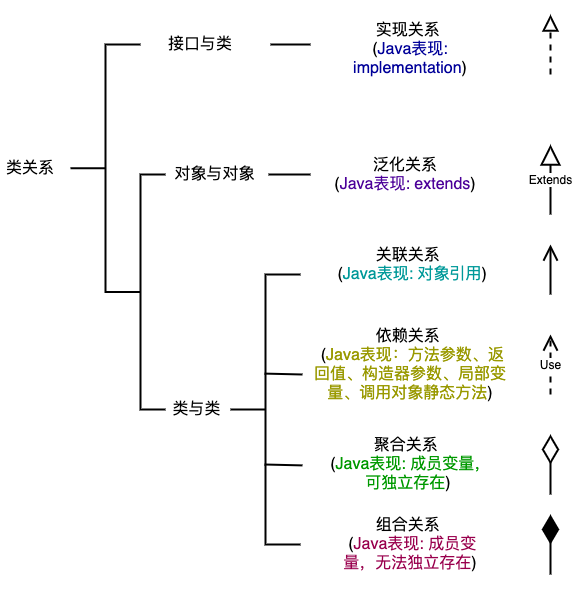

The diagram above was exported from draw.io. Its source (the exported page's mxGraphModel, read from the mxfile embedded in the PNG):
<mxGraphModel dx="882" dy="496" grid="1" gridSize="10" guides="0" tooltips="1" connect="1" arrows="1" fold="1" page="1" pageScale="1" pageWidth="827" pageHeight="1169" math="0" shadow="0">
  <root>
    <mxCell id="0" />
    <mxCell id="1" parent="0" />
    <mxCell id="008Xy_r24fSAibWvC7ih-1" value="&lt;font style=&quot;font-size: 16px&quot;&gt;类关系&lt;/font&gt;" style="text;html=1;strokeColor=none;fillColor=none;align=center;verticalAlign=middle;whiteSpace=wrap;rounded=0;" vertex="1" parent="1">
      <mxGeometry x="170" y="304" width="60" height="20" as="geometry" />
    </mxCell>
    <mxCell id="qpbEK4y8_Xoo1NG56Lvk-2" value="" style="strokeWidth=2;html=1;shape=mxgraph.flowchart.annotation_2;align=left;labelPosition=right;pointerEvents=1;" vertex="1" parent="1">
      <mxGeometry x="240" y="190" width="70" height="247.5" as="geometry" />
    </mxCell>
    <mxCell id="qpbEK4y8_Xoo1NG56Lvk-4" value="&lt;font style=&quot;font-size: 16px&quot;&gt;接口与类&lt;/font&gt;" style="text;html=1;strokeColor=none;fillColor=none;align=center;verticalAlign=middle;whiteSpace=wrap;rounded=0;" vertex="1" parent="1">
      <mxGeometry x="320" y="180" width="100" height="20" as="geometry" />
    </mxCell>
    <mxCell id="qpbEK4y8_Xoo1NG56Lvk-6" value="&lt;font style=&quot;font-size: 16px&quot;&gt;对象与对象&lt;/font&gt;" style="text;html=1;strokeColor=none;fillColor=none;align=center;verticalAlign=middle;whiteSpace=wrap;rounded=0;" vertex="1" parent="1">
      <mxGeometry x="330" y="310" width="109" height="20" as="geometry" />
    </mxCell>
    <mxCell id="qpbEK4y8_Xoo1NG56Lvk-8" value="" style="endArrow=none;html=1;strokeWidth=2;" edge="1" parent="1">
      <mxGeometry width="50" height="50" relative="1" as="geometry">
        <mxPoint x="440" y="190" as="sourcePoint" />
        <mxPoint x="480" y="190" as="targetPoint" />
      </mxGeometry>
    </mxCell>
    <mxCell id="qpbEK4y8_Xoo1NG56Lvk-9" value="&lt;font style=&quot;font-size: 16px&quot;&gt;实现关系&amp;nbsp;&lt;br&gt;(&lt;font color=&quot;#000099&quot;&gt;Java表现: implementation&lt;/font&gt;)&lt;/font&gt;" style="text;html=1;strokeColor=none;fillColor=none;align=center;verticalAlign=middle;whiteSpace=wrap;rounded=0;" vertex="1" parent="1">
      <mxGeometry x="510" y="160" width="140" height="70" as="geometry" />
    </mxCell>
    <mxCell id="qpbEK4y8_Xoo1NG56Lvk-17" value="" style="strokeWidth=2;html=1;shape=mxgraph.flowchart.annotation_2;align=left;labelPosition=right;pointerEvents=1;" vertex="1" parent="1">
      <mxGeometry x="285" y="320" width="50" height="235" as="geometry" />
    </mxCell>
    <mxCell id="qpbEK4y8_Xoo1NG56Lvk-18" value="&lt;font style=&quot;font-size: 16px&quot;&gt;泛化关系&lt;br&gt;(&lt;font color=&quot;#4c0099&quot;&gt;Java表现: extends&lt;/font&gt;)&lt;/font&gt;" style="text;html=1;strokeColor=none;fillColor=none;align=center;verticalAlign=middle;whiteSpace=wrap;rounded=0;" vertex="1" parent="1">
      <mxGeometry x="490" y="290" width="170" height="60" as="geometry" />
    </mxCell>
    <mxCell id="qpbEK4y8_Xoo1NG56Lvk-26" value="&lt;font style=&quot;font-size: 16px&quot;&gt;类与类&lt;br&gt;&lt;/font&gt;" style="text;html=1;strokeColor=none;fillColor=none;align=center;verticalAlign=middle;whiteSpace=wrap;rounded=0;" vertex="1" parent="1">
      <mxGeometry x="324" y="540" width="85" height="30" as="geometry" />
    </mxCell>
    <mxCell id="qpbEK4y8_Xoo1NG56Lvk-27" value="" style="endArrow=none;html=1;exitX=1;exitY=0.5;exitDx=0;exitDy=0;strokeWidth=2;" edge="1" parent="1">
      <mxGeometry width="50" height="50" relative="1" as="geometry">
        <mxPoint x="438" y="320" as="sourcePoint" />
        <mxPoint x="480" y="320" as="targetPoint" />
      </mxGeometry>
    </mxCell>
    <mxCell id="qpbEK4y8_Xoo1NG56Lvk-29" value="" style="strokeWidth=2;html=1;shape=mxgraph.flowchart.annotation_2;align=left;labelPosition=right;pointerEvents=1;" vertex="1" parent="1">
      <mxGeometry x="400" y="420" width="70" height="270" as="geometry" />
    </mxCell>
    <mxCell id="qpbEK4y8_Xoo1NG56Lvk-30" value="&lt;font style=&quot;font-size: 16px&quot;&gt;关联关系&amp;nbsp;&lt;br&gt;&amp;nbsp;(&lt;font color=&quot;#009999&quot;&gt;Java表现: 对象引用&lt;/font&gt;)&lt;/font&gt;" style="text;html=1;strokeColor=none;fillColor=none;align=center;verticalAlign=middle;whiteSpace=wrap;rounded=0;" vertex="1" parent="1">
      <mxGeometry x="500" y="390" width="160" height="40" as="geometry" />
    </mxCell>
    <mxCell id="qpbEK4y8_Xoo1NG56Lvk-31" value="&lt;font style=&quot;font-size: 16px&quot;&gt;依赖关系&amp;nbsp;&lt;br&gt;&amp;nbsp;(&lt;font color=&quot;#999900&quot;&gt;Java表现：方法参数、返回值、构造器参数、局部变量、调用对象静态方法&lt;/font&gt;)&lt;/font&gt;" style="text;html=1;strokeColor=none;fillColor=none;align=center;verticalAlign=middle;whiteSpace=wrap;rounded=0;" vertex="1" parent="1">
      <mxGeometry x="480" y="470" width="200" height="80" as="geometry" />
    </mxCell>
    <mxCell id="qpbEK4y8_Xoo1NG56Lvk-32" value="&lt;font style=&quot;font-size: 16px&quot;&gt;聚合关系&amp;nbsp;&lt;br&gt;&amp;nbsp;(&lt;font color=&quot;#009900&quot;&gt;Java表现: 成员变量，可独立存在&lt;/font&gt;)&lt;/font&gt;" style="text;html=1;strokeColor=none;fillColor=none;align=center;verticalAlign=middle;whiteSpace=wrap;rounded=0;" vertex="1" parent="1">
      <mxGeometry x="493" y="580" width="170" height="60" as="geometry" />
    </mxCell>
    <mxCell id="qpbEK4y8_Xoo1NG56Lvk-33" value="&lt;font style=&quot;font-size: 16px&quot;&gt;组合关系&amp;nbsp;&lt;br&gt;&amp;nbsp;(&lt;font color=&quot;#99004d&quot;&gt;Java表现: 成员变量，无法独立存在&lt;/font&gt;)&lt;/font&gt;" style="text;html=1;strokeColor=none;fillColor=none;align=center;verticalAlign=middle;whiteSpace=wrap;rounded=0;" vertex="1" parent="1">
      <mxGeometry x="500" y="660" width="160" height="60" as="geometry" />
    </mxCell>
    <mxCell id="qpbEK4y8_Xoo1NG56Lvk-35" value="" style="endArrow=none;html=1;exitX=0.486;exitY=0.367;exitDx=0;exitDy=0;strokeWidth=2;exitPerimeter=0;" edge="1" parent="1" source="qpbEK4y8_Xoo1NG56Lvk-29">
      <mxGeometry width="50" height="50" relative="1" as="geometry">
        <mxPoint x="440" y="520" as="sourcePoint" />
        <mxPoint x="472" y="520" as="targetPoint" />
      </mxGeometry>
    </mxCell>
    <mxCell id="qpbEK4y8_Xoo1NG56Lvk-36" value="" style="endArrow=none;html=1;exitX=0.486;exitY=0.367;exitDx=0;exitDy=0;strokeWidth=2;exitPerimeter=0;" edge="1" parent="1">
      <mxGeometry width="50" height="50" relative="1" as="geometry">
        <mxPoint x="434" y="610" as="sourcePoint" />
        <mxPoint x="471.98" y="610.91" as="targetPoint" />
      </mxGeometry>
    </mxCell>
    <mxCell id="qpbEK4y8_Xoo1NG56Lvk-39" value="" style="endArrow=diamondThin;endFill=0;endSize=24;html=1;strokeWidth=2;" edge="1" parent="1">
      <mxGeometry width="160" relative="1" as="geometry">
        <mxPoint x="720" y="640" as="sourcePoint" />
        <mxPoint x="720" y="580" as="targetPoint" />
      </mxGeometry>
    </mxCell>
    <mxCell id="qpbEK4y8_Xoo1NG56Lvk-40" value="Use" style="endArrow=open;endSize=12;dashed=1;html=1;strokeWidth=2;" edge="1" parent="1">
      <mxGeometry width="160" relative="1" as="geometry">
        <mxPoint x="720" y="540" as="sourcePoint" />
        <mxPoint x="720" y="480" as="targetPoint" />
      </mxGeometry>
    </mxCell>
    <mxCell id="qpbEK4y8_Xoo1NG56Lvk-41" value="Extends" style="endArrow=block;endSize=16;endFill=0;html=1;strokeWidth=2;" edge="1" parent="1">
      <mxGeometry width="160" relative="1" as="geometry">
        <mxPoint x="720" y="360" as="sourcePoint" />
        <mxPoint x="720" y="290" as="targetPoint" />
      </mxGeometry>
    </mxCell>
    <mxCell id="qpbEK4y8_Xoo1NG56Lvk-42" value="" style="endArrow=block;dashed=1;endFill=0;endSize=12;html=1;strokeWidth=2;" edge="1" parent="1">
      <mxGeometry width="160" relative="1" as="geometry">
        <mxPoint x="720" y="220" as="sourcePoint" />
        <mxPoint x="720" y="160" as="targetPoint" />
      </mxGeometry>
    </mxCell>
    <mxCell id="qpbEK4y8_Xoo1NG56Lvk-43" value="" style="endArrow=open;endFill=1;endSize=12;html=1;strokeWidth=2;" edge="1" parent="1">
      <mxGeometry width="160" relative="1" as="geometry">
        <mxPoint x="720" y="440" as="sourcePoint" />
        <mxPoint x="720" y="390" as="targetPoint" />
      </mxGeometry>
    </mxCell>
    <mxCell id="qpbEK4y8_Xoo1NG56Lvk-44" value="" style="endArrow=diamondThin;endFill=1;endSize=24;html=1;strokeWidth=2;" edge="1" parent="1">
      <mxGeometry width="160" relative="1" as="geometry">
        <mxPoint x="720" y="720" as="sourcePoint" />
        <mxPoint x="720" y="660" as="targetPoint" />
      </mxGeometry>
    </mxCell>
  </root>
</mxGraphModel>